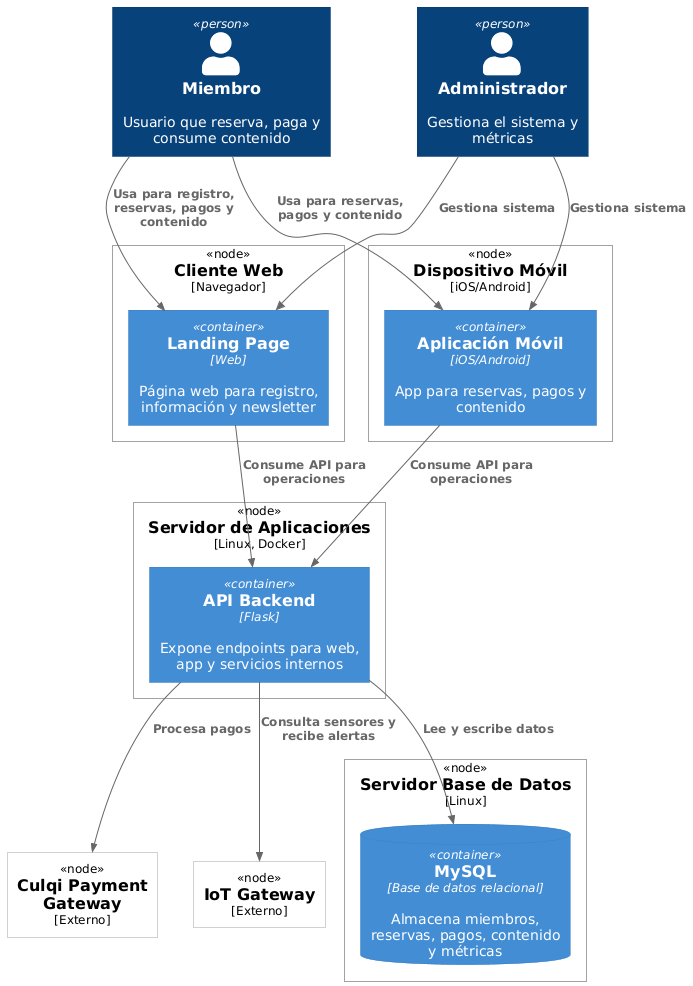

The diagram above was rendered by PlantUML. Its source (embedded in the PNG):
@startuml
!include https://raw.githubusercontent.com/plantuml-stdlib/C4-PlantUML/master/C4_Deployment.puml

Person(member, "Miembro", "Usuario que reserva, paga y consume contenido")
Person(admin, "Administrador", "Gestiona el sistema y métricas")

' Nodo cliente web
Deployment_Node(webClient, "Cliente Web", "Navegador") {
    Container(landing, "Landing Page", "Web", "Página web para registro, información y newsletter")
}

' Nodo dispositivo móvil
Deployment_Node(mobileClient, "Dispositivo Móvil", "iOS/Android") {
    Container(mobileApp, "Aplicación Móvil", "iOS/Android", "App para reservas, pagos y contenido")
}

' Nodo servidor de aplicaciones
Deployment_Node(appServer, "Servidor de Aplicaciones", "Linux, Docker") {
    Container(api, "API Backend", "Flask", "Expone endpoints para web, app y servicios internos")
}

' Nodo base de datos
Deployment_Node(dbServer, "Servidor Base de Datos", "Linux") {
    ContainerDb(mysql, "MySQL", "Base de datos relacional", "Almacena miembros, reservas, pagos, contenido y métricas")
}

' Nodos externos
Deployment_Node(culqi, "Culqi Payment Gateway", "Externo") {
}

Deployment_Node(iot, "IoT Gateway", "Externo") {
}

' Relaciones usuario -> contenedor
Rel(member, landing, "Usa para registro, reservas, pagos y contenido")
Rel(member, mobileApp, "Usa para reservas, pagos y contenido")
Rel(admin, landing, "Gestiona sistema")
Rel(admin, mobileApp, "Gestiona sistema")

' Relaciones internas
Rel(landing, api, "Consume API para operaciones")
Rel(mobileApp, api, "Consume API para operaciones")
Rel(api, mysql, "Lee y escribe datos")
Rel(api, culqi, "Procesa pagos")
Rel(api, iot, "Consulta sensores y recibe alertas")
@enduml